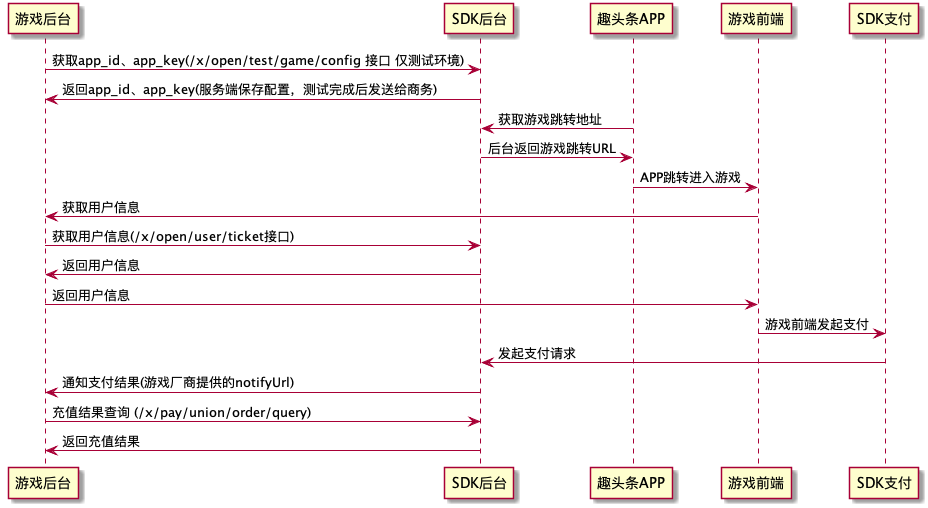

The diagram above was rendered by PlantUML. Its source (embedded in the PNG):
@startuml

游戏后台   -> SDK后台 :获取app_id、app_key(/x/open/test/game/config 接口 仅测试环境)
SDK后台   -> 游戏后台 :返回app_id、app_key(服务端保存配置，测试完成后发送给商务)
趣头条APP -> SDK后台  :获取游戏跳转地址
SDK后台   -> 趣头条APP :后台返回游戏跳转URL
趣头条APP -> 游戏前端   :APP跳转进入游戏
游戏前端  -> 游戏后台   :获取用户信息
游戏后台  -> SDK后台   :获取用户信息(/x/open/user/ticket接口)
SDK后台  -> 游戏后台   :返回用户信息
游戏后台  -> 游戏前端   :返回用户信息
游戏前端 -> SDK支付    :游戏前端发起支付
SDK支付 -> SDK后台    :发起支付请求
SDK后台 -> 游戏后台    :通知支付结果(游戏厂商提供的notifyUrl)
游戏后台 -> SDK后台    :充值结果查询 (/x/pay/union/order/query)
SDK后台 -> 游戏后台    :返回充值结果 
@enduml